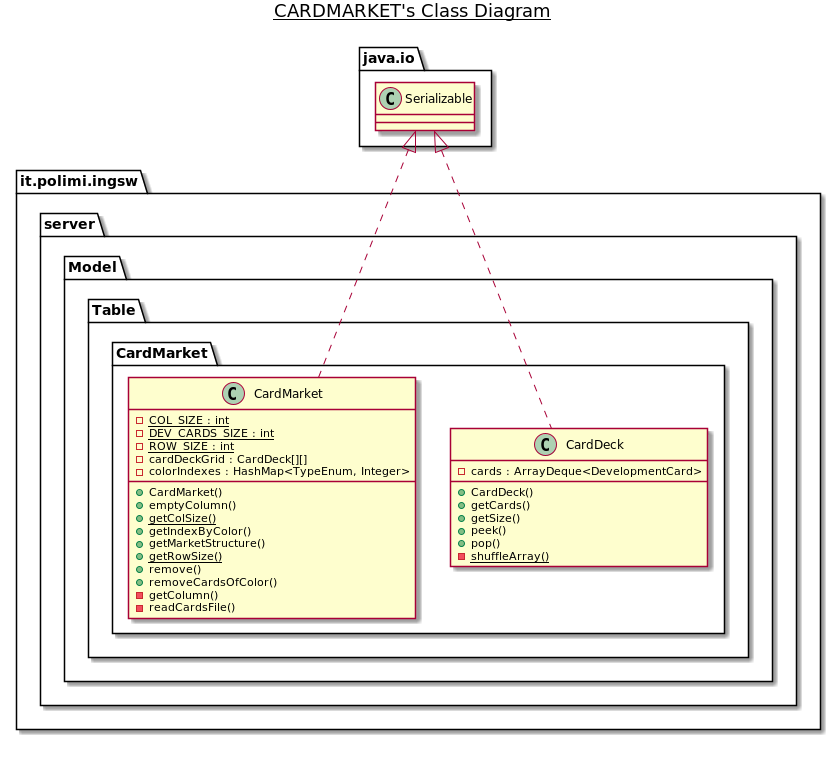

The diagram above was rendered by PlantUML. Its source (embedded in the PNG):
@startuml

title __CARDMARKET's Class Diagram__\n

  namespace it.polimi.ingsw {
    namespace server {
      namespace Model {
        namespace Table {
          namespace CardMarket {
            class it.polimi.ingsw.server.Model.Table.CardMarket.CardDeck {
                - cards : ArrayDeque<DevelopmentCard>
                + CardDeck()
                + getCards()
                + getSize()
                + peek()
                + pop()
                {static} - shuffleArray()
            }
          }
        }
      }
    }
  }
  

  namespace it.polimi.ingsw {
    namespace server {
      namespace Model {
        namespace Table {
          namespace CardMarket {
            class it.polimi.ingsw.server.Model.Table.CardMarket.CardMarket {
                {static} - COL_SIZE : int
                {static} - DEV_CARDS_SIZE : int
                {static} - ROW_SIZE : int
                - cardDeckGrid : CardDeck[][]
                - colorIndexes : HashMap<TypeEnum, Integer>
                + CardMarket()
                + emptyColumn()
                {static} + getColSize()
                + getIndexByColor()
                + getMarketStructure()
                {static} + getRowSize()
                + remove()
                + removeCardsOfColor()
                - getColumn()
                - readCardsFile()
            }
          }
        }
      }
    }
  }
  

  it.polimi.ingsw.server.Model.Table.CardMarket.CardDeck .up.|> java.io.Serializable
  it.polimi.ingsw.server.Model.Table.CardMarket.CardMarket .up.|> java.io.Serializable


right footer


endfooter

@enduml